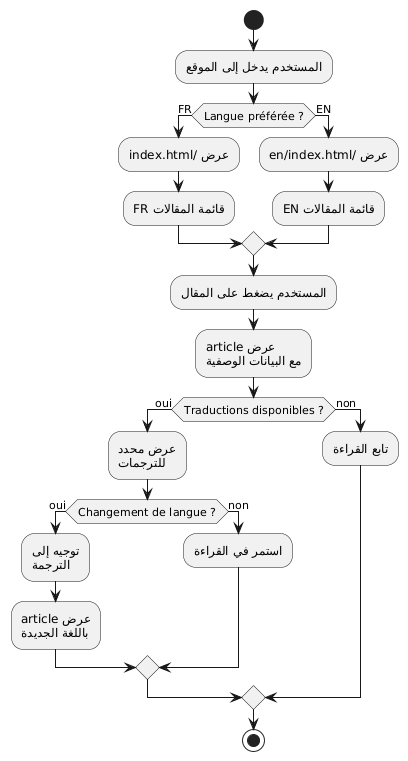

The diagram above was rendered by PlantUML. Its source (embedded in the PNG):
@startuml
start

:المستخدم يدخل إلى الموقع;

if (Langue préférée ?) then (FR)
  :عرض /index.html;
  :قائمة المقالات FR;
else (EN)
  :عرض /en/index.html;
  :قائمة المقالات EN;
endif

:المستخدم يضغط على المقال;

:عرض article\nمع البيانات الوصفية;

if (Traductions disponibles ?) then (oui)
  :عرض محدد\n للترجمات;

  if (Changement de langue ?) then (oui)
    :توجيه إلى\nالترجمة;
    :عرض article\nباللغة الجديدة;
  else (non)
    :استمر في القراءة;
  endif
else (non)
  :تابع القراءة;
endif

stop
@enduml